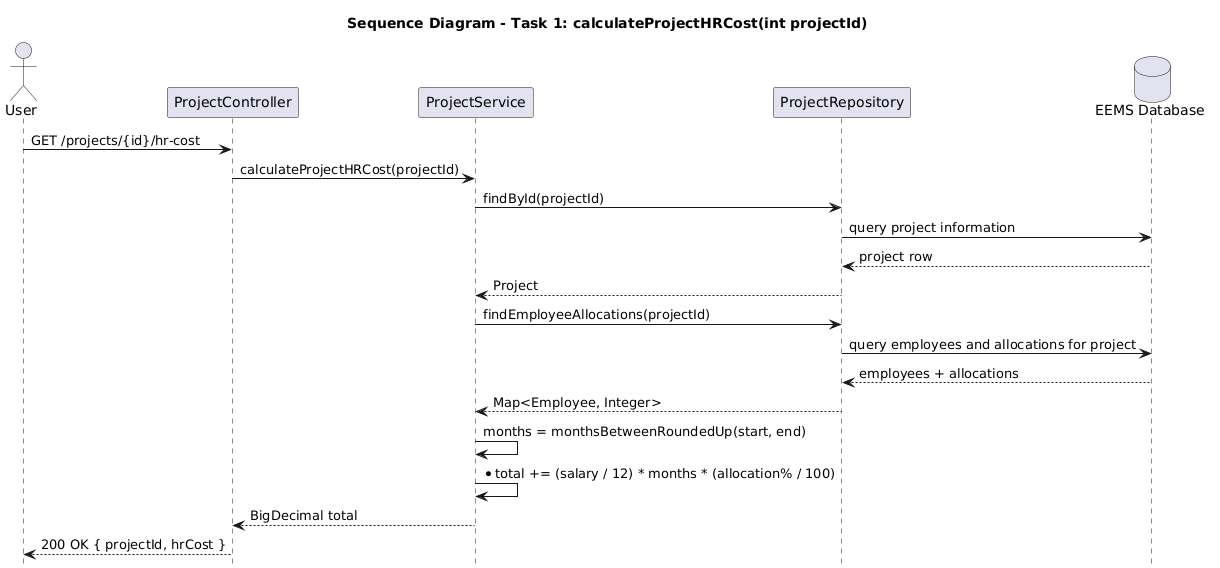

The diagram above was rendered by PlantUML. Its source (embedded in the PNG):
@startuml
title Sequence Diagram - Task 1: calculateProjectHRCost(int projectId)

hide footbox
actor User
participant "ProjectController" as Ctrl
participant "ProjectService" as Svc
participant "ProjectRepository" as Repo
database "EEMS Database" as DB

User -> Ctrl : GET /projects/{id}/hr-cost
Ctrl -> Svc : calculateProjectHRCost(projectId)

Svc -> Repo : findById(projectId)
Repo -> DB : query project information
DB --> Repo : project row
Repo --> Svc : Project

Svc -> Repo : findEmployeeAllocations(projectId)
Repo -> DB : query employees and allocations for project
DB --> Repo : employees + allocations
Repo --> Svc : Map<Employee, Integer>

Svc -> Svc : months = monthsBetweenRoundedUp(start, end)
Svc -> Svc : * total += (salary / 12) * months * (allocation% / 100)

Svc --> Ctrl : BigDecimal total
Ctrl --> User : 200 OK { projectId, hrCost }
@enduml